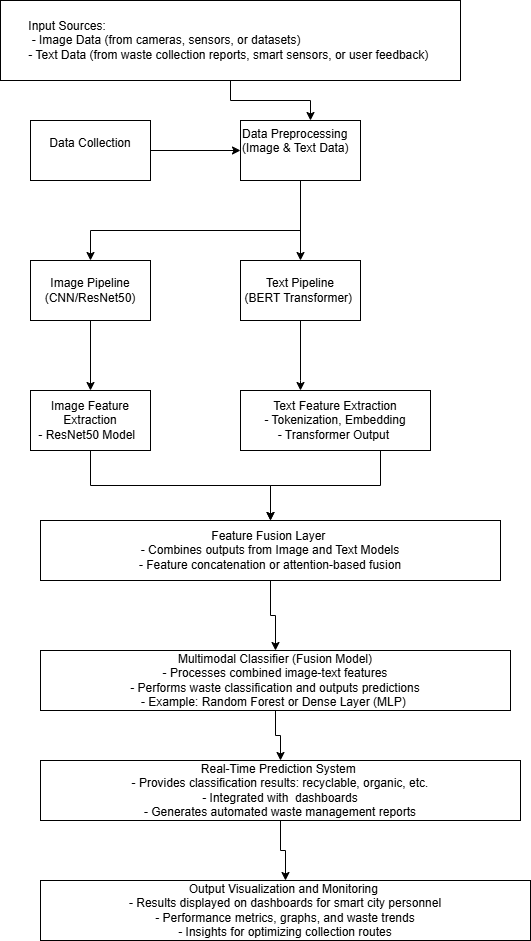

The diagram above was exported from draw.io. Its source (the exported page's mxGraphModel, read from the mxfile embedded in the PNG):
<mxGraphModel dx="840" dy="453" grid="1" gridSize="10" guides="1" tooltips="1" connect="1" arrows="1" fold="1" page="1" pageScale="1" pageWidth="850" pageHeight="1100" math="0" shadow="0">
  <root>
    <mxCell id="0" />
    <mxCell id="1" parent="0" />
    <mxCell id="ZpU38ZV9UYWVZlP8wauN-14" value="" style="edgeStyle=orthogonalEdgeStyle;rounded=0;orthogonalLoop=1;jettySize=auto;html=1;" edge="1" parent="1" source="ZpU38ZV9UYWVZlP8wauN-1" target="ZpU38ZV9UYWVZlP8wauN-4">
      <mxGeometry relative="1" as="geometry" />
    </mxCell>
    <mxCell id="ZpU38ZV9UYWVZlP8wauN-1" value="&lt;div style=&quot;text-align: justify;&quot;&gt;&lt;span style=&quot;background-color: initial;&quot;&gt;Input Sources:&amp;nbsp;&lt;/span&gt;&lt;/div&gt;&lt;div style=&quot;text-align: justify;&quot;&gt;&lt;span style=&quot;background-color: initial; text-align: center;&quot;&gt;&amp;nbsp;- Image Data (from cameras, sensors, or datasets)&amp;nbsp;&lt;/span&gt;&lt;/div&gt;&lt;div style=&quot;text-align: justify;&quot;&gt;&lt;span style=&quot;background-color: initial; text-align: center;&quot;&gt;- Text Data (from waste collection reports, smart sensors, or user feedback)&amp;nbsp;&lt;/span&gt;&lt;/div&gt;" style="rounded=0;whiteSpace=wrap;html=1;" vertex="1" parent="1">
      <mxGeometry x="170" y="80" width="460" height="80" as="geometry" />
    </mxCell>
    <mxCell id="ZpU38ZV9UYWVZlP8wauN-2" value="&#10;Data Collection &#10;&#10;" style="rounded=0;whiteSpace=wrap;html=1;" vertex="1" parent="1">
      <mxGeometry x="200" y="200" width="120" height="60" as="geometry" />
    </mxCell>
    <mxCell id="ZpU38ZV9UYWVZlP8wauN-15" style="edgeStyle=orthogonalEdgeStyle;rounded=0;orthogonalLoop=1;jettySize=auto;html=1;entryX=0.5;entryY=0;entryDx=0;entryDy=0;" edge="1" parent="1" source="ZpU38ZV9UYWVZlP8wauN-3" target="ZpU38ZV9UYWVZlP8wauN-5">
      <mxGeometry relative="1" as="geometry">
        <mxPoint x="360" y="310" as="targetPoint" />
        <Array as="points">
          <mxPoint x="470" y="310" />
          <mxPoint x="260" y="310" />
        </Array>
      </mxGeometry>
    </mxCell>
    <mxCell id="ZpU38ZV9UYWVZlP8wauN-16" style="edgeStyle=orthogonalEdgeStyle;rounded=0;orthogonalLoop=1;jettySize=auto;html=1;entryX=0.5;entryY=0;entryDx=0;entryDy=0;" edge="1" parent="1" source="ZpU38ZV9UYWVZlP8wauN-3" target="ZpU38ZV9UYWVZlP8wauN-6">
      <mxGeometry relative="1" as="geometry" />
    </mxCell>
    <mxCell id="ZpU38ZV9UYWVZlP8wauN-3" value="" style="rounded=0;whiteSpace=wrap;html=1;" vertex="1" parent="1">
      <mxGeometry x="410" y="200" width="120" height="60" as="geometry" />
    </mxCell>
    <mxCell id="ZpU38ZV9UYWVZlP8wauN-4" value="Data Preprocessing&lt;div&gt;(Image &amp;amp; Text Data)&lt;/div&gt;" style="text;whiteSpace=wrap;html=1;" vertex="1" parent="1">
      <mxGeometry x="410" y="200" width="140" height="40" as="geometry" />
    </mxCell>
    <mxCell id="ZpU38ZV9UYWVZlP8wauN-17" style="edgeStyle=orthogonalEdgeStyle;rounded=0;orthogonalLoop=1;jettySize=auto;html=1;" edge="1" parent="1" source="ZpU38ZV9UYWVZlP8wauN-5" target="ZpU38ZV9UYWVZlP8wauN-7">
      <mxGeometry relative="1" as="geometry" />
    </mxCell>
    <mxCell id="ZpU38ZV9UYWVZlP8wauN-5" value="Image Pipeline&lt;br&gt;(CNN/ResNet50)" style="rounded=0;whiteSpace=wrap;html=1;" vertex="1" parent="1">
      <mxGeometry x="200" y="340" width="120" height="60" as="geometry" />
    </mxCell>
    <mxCell id="ZpU38ZV9UYWVZlP8wauN-18" value="" style="edgeStyle=orthogonalEdgeStyle;rounded=0;orthogonalLoop=1;jettySize=auto;html=1;" edge="1" parent="1" source="ZpU38ZV9UYWVZlP8wauN-6" target="ZpU38ZV9UYWVZlP8wauN-8">
      <mxGeometry relative="1" as="geometry">
        <Array as="points">
          <mxPoint x="470" y="460" />
          <mxPoint x="470" y="460" />
        </Array>
      </mxGeometry>
    </mxCell>
    <mxCell id="ZpU38ZV9UYWVZlP8wauN-6" value="Text Pipeline&lt;br&gt;(BERT Transformer)&amp;nbsp;" style="rounded=0;whiteSpace=wrap;html=1;" vertex="1" parent="1">
      <mxGeometry x="410" y="340" width="120" height="60" as="geometry" />
    </mxCell>
    <mxCell id="ZpU38ZV9UYWVZlP8wauN-19" value="" style="edgeStyle=orthogonalEdgeStyle;rounded=0;orthogonalLoop=1;jettySize=auto;html=1;" edge="1" parent="1" source="ZpU38ZV9UYWVZlP8wauN-7" target="ZpU38ZV9UYWVZlP8wauN-9">
      <mxGeometry relative="1" as="geometry" />
    </mxCell>
    <mxCell id="ZpU38ZV9UYWVZlP8wauN-7" value="Image Feature Extraction&lt;br&gt;&amp;nbsp;- ResNet50 Model&amp;nbsp; &amp;nbsp;" style="rounded=0;whiteSpace=wrap;html=1;" vertex="1" parent="1">
      <mxGeometry x="200" y="470" width="120" height="60" as="geometry" />
    </mxCell>
    <mxCell id="ZpU38ZV9UYWVZlP8wauN-20" value="" style="edgeStyle=orthogonalEdgeStyle;rounded=0;orthogonalLoop=1;jettySize=auto;html=1;" edge="1" parent="1" source="ZpU38ZV9UYWVZlP8wauN-8" target="ZpU38ZV9UYWVZlP8wauN-9">
      <mxGeometry relative="1" as="geometry">
        <Array as="points">
          <mxPoint x="550" y="565" />
          <mxPoint x="440" y="565" />
        </Array>
      </mxGeometry>
    </mxCell>
    <mxCell id="ZpU38ZV9UYWVZlP8wauN-8" value="Text Feature Extraction&lt;br&gt;- Tokenization, Embedding&lt;div&gt;- Transformer Output&amp;nbsp;&lt;/div&gt;" style="rounded=0;whiteSpace=wrap;html=1;" vertex="1" parent="1">
      <mxGeometry x="410" y="470" width="190" height="60" as="geometry" />
    </mxCell>
    <mxCell id="ZpU38ZV9UYWVZlP8wauN-21" value="" style="edgeStyle=orthogonalEdgeStyle;rounded=0;orthogonalLoop=1;jettySize=auto;html=1;" edge="1" parent="1" source="ZpU38ZV9UYWVZlP8wauN-9" target="ZpU38ZV9UYWVZlP8wauN-10">
      <mxGeometry relative="1" as="geometry" />
    </mxCell>
    <mxCell id="ZpU38ZV9UYWVZlP8wauN-9" value="Feature Fusion Layer&amp;nbsp;&lt;br&gt;&amp;nbsp;- Combines outputs from Image and Text Models&amp;nbsp;&lt;div&gt;&amp;nbsp;- Feature concatenation or attention-based fusion&amp;nbsp;&lt;/div&gt;" style="rounded=0;whiteSpace=wrap;html=1;" vertex="1" parent="1">
      <mxGeometry x="210" y="600" width="460" height="60" as="geometry" />
    </mxCell>
    <mxCell id="ZpU38ZV9UYWVZlP8wauN-22" value="" style="edgeStyle=orthogonalEdgeStyle;rounded=0;orthogonalLoop=1;jettySize=auto;html=1;" edge="1" parent="1" source="ZpU38ZV9UYWVZlP8wauN-10" target="ZpU38ZV9UYWVZlP8wauN-11">
      <mxGeometry relative="1" as="geometry" />
    </mxCell>
    <mxCell id="ZpU38ZV9UYWVZlP8wauN-10" value="Multimodal Classifier (Fusion Model) &lt;br&gt;&amp;nbsp;- Processes combined image-text features&amp;nbsp;&lt;br&gt;&amp;nbsp;- Performs waste classification and outputs predictions&amp;nbsp;&lt;br&gt;&amp;nbsp;- Example: Random Forest or Dense Layer (MLP)&amp;nbsp;&amp;nbsp;" style="rounded=0;whiteSpace=wrap;html=1;" vertex="1" parent="1">
      <mxGeometry x="210" y="730" width="470" height="60" as="geometry" />
    </mxCell>
    <mxCell id="ZpU38ZV9UYWVZlP8wauN-23" value="" style="edgeStyle=orthogonalEdgeStyle;rounded=0;orthogonalLoop=1;jettySize=auto;html=1;" edge="1" parent="1" source="ZpU38ZV9UYWVZlP8wauN-11" target="ZpU38ZV9UYWVZlP8wauN-12">
      <mxGeometry relative="1" as="geometry" />
    </mxCell>
    <mxCell id="ZpU38ZV9UYWVZlP8wauN-11" value="Real-Time Prediction System&amp;nbsp;&lt;br&gt;&amp;nbsp;- Provides classification results: recyclable, organic, etc.&amp;nbsp;&lt;br&gt;&amp;nbsp;- Integrated with&amp;nbsp; dashboards&amp;nbsp;&lt;br&gt;&amp;nbsp;- Generates automated waste management reports&amp;nbsp;" style="rounded=0;whiteSpace=wrap;html=1;" vertex="1" parent="1">
      <mxGeometry x="210" y="840" width="480" height="60" as="geometry" />
    </mxCell>
    <mxCell id="ZpU38ZV9UYWVZlP8wauN-12" value="Output Visualization and Monitoring&amp;nbsp;&lt;br&gt;&amp;nbsp;- Results displayed on dashboards for smart city personnel&amp;nbsp;&lt;br&gt;&amp;nbsp;- Performance metrics, graphs, and waste trends&amp;nbsp;&lt;br&gt;&amp;nbsp;- Insights for optimizing collection routes&amp;nbsp;" style="rounded=0;whiteSpace=wrap;html=1;" vertex="1" parent="1">
      <mxGeometry x="210" y="960" width="490" height="60" as="geometry" />
    </mxCell>
    <mxCell id="ZpU38ZV9UYWVZlP8wauN-13" value="" style="endArrow=classic;html=1;rounded=0;entryX=0;entryY=0.75;entryDx=0;entryDy=0;" edge="1" parent="1" target="ZpU38ZV9UYWVZlP8wauN-4">
      <mxGeometry width="50" height="50" relative="1" as="geometry">
        <mxPoint x="320" y="230" as="sourcePoint" />
        <mxPoint x="370" y="200" as="targetPoint" />
      </mxGeometry>
    </mxCell>
  </root>
</mxGraphModel>